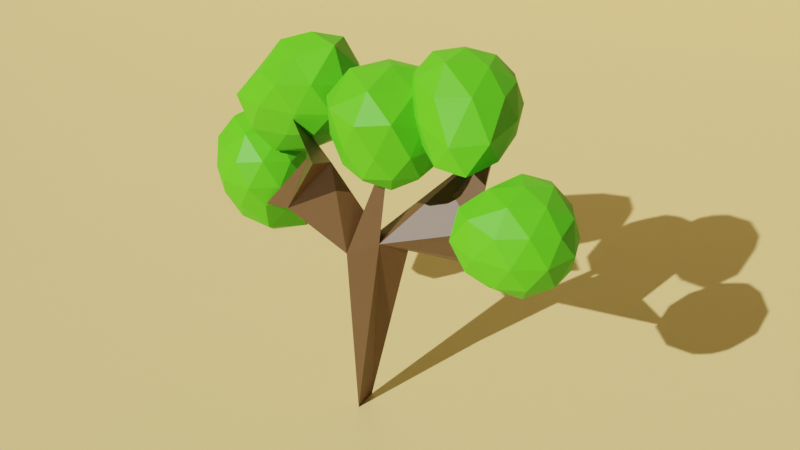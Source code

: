 # Source: Tree1.blend  (saved by Blender 2.80.75; exported with 4.5.12 LTS)
import bpy
from mathutils import Matrix  # noqa: F401  (used for matrix-valued properties, if any)

bpy.ops.wm.read_factory_settings(use_empty=True)
scene = bpy.context.scene
scene.name = 'Scene'

# ---- collections
col_collection = bpy.data.collections.new('Collection'); scene.collection.children.link(col_collection)

# ---- materials (node trees are filled in below, after node groups)
mat_material_001 = bpy.data.materials.new('Material.001')
mat_material_001.use_transparent_shadow = False
mat_treeleaves = bpy.data.materials.new('TreeLeaves')
mat_treeleaves.use_transparent_shadow = False
mat_material_002 = bpy.data.materials.new('Material.002')
mat_material_002.use_transparent_shadow = False

# ---- material node trees
mat_material_001.use_nodes = True; mat_material_001.node_tree.nodes.clear()
_N = mat_material_001.node_tree.nodes; _L = mat_material_001.node_tree.links
n0 = _N.new('ShaderNodeOutputMaterial'); n0.name = 'Material Output'; n0.location = (300, 300)
n1 = _N.new('ShaderNodeBsdfPrincipled'); n1.name = 'Principled BSDF'; n1.location = (10, 300)
n1.distribution = 'GGX'
n1.subsurface_method = 'BURLEY'
n1.inputs[0].default_value = (0.1065, 0.05088, 0.01523, 1.0)
n1.inputs[3].default_value = 1.45
n1.inputs[27].default_value = (0.0, 0.0, 0.0, 1.0)
n1.inputs[28].default_value = 1.0
_L.new(n1.outputs[0], n0.inputs[0])
n0.is_active_output = True
mat_treeleaves.use_nodes = True; mat_treeleaves.node_tree.nodes.clear()
_N = mat_treeleaves.node_tree.nodes; _L = mat_treeleaves.node_tree.links
n0 = _N.new('ShaderNodeOutputMaterial'); n0.name = 'Material Output'; n0.location = (697, 370)
n1 = _N.new('ShaderNodeBsdfPrincipled'); n1.name = 'Principled BSDF'; n1.location = (27, 389)
n1.distribution = 'GGX'
n1.subsurface_method = 'BURLEY'
n1.inputs[0].default_value = (0.1553, 0.8, 0.009034, 1.0)
n1.inputs[3].default_value = 1.45
n1.inputs[27].default_value = (0.0, 0.0, 0.0, 1.0)
n1.inputs[28].default_value = 1.0
n2 = _N.new('ShaderNodeMixShader'); n2.name = 'Mix Shader'; n2.location = (520, 332)
n3 = _N.new('ShaderNodeBsdfDiffuse'); n3.name = 'Diffuse BSDF'; n3.location = (334, 204)
n3.inputs[0].default_value = (0.0309, 0.3253, 0.01537, 1.0)
n3.inputs[1].default_value = 0.6538
_L.new(n1.outputs[0], n2.inputs[1])
_L.new(n2.outputs[0], n0.inputs[0])
_L.new(n3.outputs[0], n2.inputs[2])
n0.is_active_output = True
mat_material_002.use_nodes = True; mat_material_002.node_tree.nodes.clear()
_N = mat_material_002.node_tree.nodes; _L = mat_material_002.node_tree.links
n0 = _N.new('ShaderNodeOutputMaterial'); n0.name = 'Material Output'; n0.location = (300, 300)
n1 = _N.new('ShaderNodeBsdfPrincipled'); n1.name = 'Principled BSDF'; n1.location = (10, 300)
n1.distribution = 'GGX'
n1.subsurface_method = 'BURLEY'
n1.inputs[0].default_value = (0.8, 0.5898, 0.2262, 1.0)
n1.inputs[3].default_value = 1.45
n1.inputs[27].default_value = (0.0, 0.0, 0.0, 1.0)
n1.inputs[28].default_value = 1.0
_L.new(n1.outputs[0], n0.inputs[0])
n0.is_active_output = True

# ---- world
world_world = bpy.data.worlds.new('World'); scene.world = world_world
world_world.use_nodes = True; world_world.node_tree.nodes.clear()
_N = world_world.node_tree.nodes; _L = world_world.node_tree.links
n0 = _N.new('ShaderNodeOutputWorld'); n0.name = 'World Output'; n0.location = (300, 300)
n1 = _N.new('ShaderNodeBackground'); n1.name = 'Background'; n1.location = (10, 300)
n1.inputs[0].default_value = (0.05088, 0.05088, 0.05088, 1.0)
_L.new(n1.outputs[0], n0.inputs[0])
n0.is_active_output = True
world_world.color = (0.05088, 0.05088, 0.05088)
world_world.use_sun_shadow = False
world_world.sun_shadow_jitter_overblur = 0.0

# ---- cameras
cam_camera = bpy.data.cameras.new('Camera')
cam_camera.clip_end = 100.0
cam_camera.ortho_scale = 7.314

# ---- lights
light_sun = bpy.data.lights.new('Sun', 'SUN')
light_sun.transmission_factor = 0.0
light_sun.energy = 5.0
light_sun.shadow_soft_size = 0.125

# ---- meshes
me_cube_003 = bpy.data.meshes.new('Cube.003')
me_cube_003.from_pydata([(0.0, 0.0, 0.0), (-3.1, 1.272, 4.937), (-2.687, 0.4445, 4.156), (-1.906, -2.746e-07, 6.425), (-2.412, -0.8049, 5.763), (-1.171, -1.018e-07, 4.478), (0.0, 0.0, 3.72), (0.0, 0.0, 2.044), (0.9414, -0.4127, 4.776), (1.998, -6.17e-08, 4.179), (2.365, -0.4765, 4.638), (0.597, 0.8372, 6.062), (1.615, -0.2852, 6.608), (-0.574, -3.147e-07, 6.062)], [(6, 13), (11, 12), (8, 11), (9, 10), (8, 9), (6, 8), (2, 1), (5, 2), (4, 3), (5, 4), (6, 5), (7, 6), (0, 7)], [])
_uv = me_cube_003.uv_layers.new(name='UVMap')
_uv.uv.foreach_set('vector', [])
me_cube_003.materials.append(mat_material_001)
me_cube_003.use_remesh_preserve_volume = False
me_cube_003.use_remesh_preserve_attributes = False
me_cube_003.use_mirror_vertex_groups = False
me_cube_003.update()
me_icosphere = bpy.data.meshes.new('Icosphere')
me_icosphere.from_pydata([(-0.04727, -0.00775, -1.5), (0.7281, -0.531, -0.453), (-0.3169, -0.9519, -0.5364), (-0.9117, 4.258e-05, -0.4624), (-0.2764, 0.8506, -0.4472), (0.7236, 0.5257, -0.4472), (0.3348, -0.9904, 0.5199), (-0.7255, -0.5263, 0.4492), (-0.7236, 0.5257, 0.4472), (0.2764, 0.8506, 0.4472), (1.015, -0.0005439, 0.5077), (0.01078, 0.007842, 1.139), (-0.2693, -0.7628, -1.309), (0.4802, -0.3637, -1.053), (0.2716, -0.8852, -0.5721), (0.8506, 0.0, -0.5257), (0.4632, 0.3504, -1.049), (-0.8059, 0.02044, -1.261), (-0.9382, -0.6997, -0.7377), (-0.2063, 0.5995, -1.076), (-0.6958, 0.5038, -0.5351), (0.2629, 0.809, -0.5257), (0.9532, -0.31, 0.0006261), (0.9511, 0.309, 2.301e-05), (2.9e-05, -1.0, -6.52e-05), (0.5939, -0.8175, 0.003825), (-0.9511, -0.309, 0.0), (-0.5879, -0.8091, -5.377e-05), (-0.5878, 0.809, 0.0), (-0.9511, 0.309, 0.0), (0.5878, 0.809, 0.0), (0.0, 1.0, 0.0), (0.7535, -0.5571, 0.5781), (-0.2721, -0.8659, 0.5859), (-0.8531, -0.0005609, 0.5284), (-0.2629, 0.809, 0.5257), (0.6942, 0.5041, 0.5301), (0.2061, -0.6583, 1.106), (0.6288, -4.779e-05, 1.018), (-0.5142, -0.3716, 1.0), (-0.4381, 0.319, 0.8789), (0.1741, 0.5354, 0.9164)], [], [(0, 13, 12), (1, 13, 15), (0, 12, 17), (0, 17, 19), (0, 19, 16), (1, 15, 22), (2, 14, 24), (3, 18, 26), (4, 20, 28), (5, 21, 30), (1, 22, 25), (2, 24, 27), (3, 26, 29), (4, 28, 31), (5, 30, 23), (6, 32, 37), (7, 33, 39), (8, 34, 40), (9, 35, 41), (10, 36, 38), (38, 41, 11), (38, 36, 41), (36, 9, 41), (41, 40, 11), (41, 35, 40), (35, 8, 40), (40, 39, 11), (40, 34, 39), (34, 7, 39), (39, 37, 11), (39, 33, 37), (33, 6, 37), (37, 38, 11), (37, 32, 38), (32, 10, 38), (23, 36, 10), (23, 30, 36), (30, 9, 36), (31, 35, 9), (31, 28, 35), (28, 8, 35), (29, 34, 8), (29, 26, 34), (26, 7, 34), (27, 33, 7), (27, 24, 33), (24, 6, 33), (25, 32, 6), (25, 22, 32), (22, 10, 32), (30, 31, 9), (30, 21, 31), (21, 4, 31), (28, 29, 8), (28, 20, 29), (20, 3, 29), (26, 27, 7), (26, 18, 27), (18, 2, 27), (24, 25, 6), (24, 14, 25), (14, 1, 25), (22, 23, 10), (22, 15, 23), (15, 5, 23), (16, 21, 5), (16, 19, 21), (19, 4, 21), (19, 20, 4), (19, 17, 20), (17, 3, 20), (17, 18, 3), (17, 12, 18), (12, 2, 18), (15, 16, 5), (15, 13, 16), (13, 0, 16), (12, 14, 2), (12, 13, 14), (13, 1, 14)])
_uv = me_icosphere.uv_layers.new(name='UVMap')
_uv.uv.foreach_set('vector', [0.8182, 0.0, 0.7727, 0.07873, 0.8636, 0.07873, 0.7273, 0.1575, 0.6818, 0.07873, 0.6364, 0.1575, 0.09091, 0.0, 0.04545, 0.07873, 0.1364, 0.07873, 0.2727, 0.0, 0.2273, 0.07873, 0.3182, 0.07873, 0.4545, 0.0, 0.4091, 0.07873, 0.5, 0.07873, 0.7273, 0.1575, 0.6364, 0.1575, 0.6818, 0.2362, 0.9091, 0.1575, 0.8182, 0.1575, 0.8636, 0.2362, 0.1818, 0.1575, 0.09091, 0.1575, 0.1364, 0.2362, 0.3636, 0.1575, 0.2727, 0.1575, 0.3182, 0.2362, 0.5455, 0.1575, 0.4545, 0.1575, 0.5, 0.2362, 0.7273, 0.1575, 0.6818, 0.2362, 0.7727, 0.2362, 0.9091, 0.1575, 0.8636, 0.2362, 0.9545, 0.2362, 0.1818, 0.1575, 0.1364, 0.2362, 0.2273, 0.2362, 0.3636, 0.1575, 0.3182, 0.2362, 0.4091, 0.2362, 0.5455, 0.1575, 0.5, 0.2362, 0.5909, 0.2362, 0.8182, 0.3149, 0.7273, 0.3149, 0.7727, 0.3937, 1.0, 0.3149, 0.9091, 0.3149, 0.9545, 0.3937, 0.2727, 0.3149, 0.1818, 0.3149, 0.2273, 0.3937, 0.4545, 0.3149, 0.3636, 0.3149, 0.4091, 0.3937, 0.6364, 0.3149, 0.5455, 0.3149, 0.5909, 0.3937, 0.5909, 0.3937, 0.5, 0.3937, 0.5455, 0.4724, 0.5909, 0.3937, 0.5455, 0.3149, 0.5, 0.3937, 0.5455, 0.3149, 0.4545, 0.3149, 0.5, 0.3937, 0.4091, 0.3937, 0.3182, 0.3937, 0.3636, 0.4724, 0.4091, 0.3937, 0.3636, 0.3149, 0.3182, 0.3937, 0.3636, 0.3149, 0.2727, 0.3149, 0.3182, 0.3937, 0.2273, 0.3937, 0.1364, 0.3937, 0.1818, 0.4724, 0.2273, 0.3937, 0.1818, 0.3149, 0.1364, 0.3937, 0.1818, 0.3149, 0.09091, 0.3149, 0.1364, 0.3937, 0.9545, 0.3937, 0.8636, 0.3937, 0.9091, 0.4724, 0.9545, 0.3937, 0.9091, 0.3149, 0.8636, 0.3937, 0.9091, 0.3149, 0.8182, 0.3149, 0.8636, 0.3937, 0.7727, 0.3937, 0.6818, 0.3937, 0.7273, 0.4724, 0.7727, 0.3937, 0.7273, 0.3149, 0.6818, 0.3937, 0.7273, 0.3149, 0.6364, 0.3149, 0.6818, 0.3937, 0.5909, 0.2362, 0.5455, 0.3149, 0.6364, 0.3149, 0.5909, 0.2362, 0.5, 0.2362, 0.5455, 0.3149, 0.5, 0.2362, 0.4545, 0.3149, 0.5455, 0.3149, 0.4091, 0.2362, 0.3636, 0.3149, 0.4545, 0.3149, 0.4091, 0.2362, 0.3182, 0.2362, 0.3636, 0.3149, 0.3182, 0.2362, 0.2727, 0.3149, 0.3636, 0.3149, 0.2273, 0.2362, 0.1818, 0.3149, 0.2727, 0.3149, 0.2273, 0.2362, 0.1364, 0.2362, 0.1818, 0.3149, 0.1364, 0.2362, 0.09091, 0.3149, 0.1818, 0.3149, 0.9545, 0.2362, 0.9091, 0.3149, 1.0, 0.3149, 0.9545, 0.2362, 0.8636, 0.2362, 0.9091, 0.3149, 0.8636, 0.2362, 0.8182, 0.3149, 0.9091, 0.3149, 0.7727, 0.2362, 0.7273, 0.3149, 0.8182, 0.3149, 0.7727, 0.2362, 0.6818, 0.2362, 0.7273, 0.3149, 0.6818, 0.2362, 0.6364, 0.3149, 0.7273, 0.3149, 0.5, 0.2362, 0.4091, 0.2362, 0.4545, 0.3149, 0.5, 0.2362, 0.4545, 0.1575, 0.4091, 0.2362, 0.4545, 0.1575, 0.3636, 0.1575, 0.4091, 0.2362, 0.3182, 0.2362, 0.2273, 0.2362, 0.2727, 0.3149, 0.3182, 0.2362, 0.2727, 0.1575, 0.2273, 0.2362, 0.2727, 0.1575, 0.1818, 0.1575, 0.2273, 0.2362, 0.1364, 0.2362, 0.04545, 0.2362, 0.09091, 0.3149, 0.1364, 0.2362, 0.09091, 0.1575, 0.04545, 0.2362, 0.09091, 0.1575, 0.0, 0.1575, 0.04545, 0.2362, 0.8636, 0.2362, 0.7727, 0.2362, 0.8182, 0.3149, 0.8636, 0.2362, 0.8182, 0.1575, 0.7727, 0.2362, 0.8182, 0.1575, 0.7273, 0.1575, 0.7727, 0.2362, 0.6818, 0.2362, 0.5909, 0.2362, 0.6364, 0.3149, 0.6818, 0.2362, 0.6364, 0.1575, 0.5909, 0.2362, 0.6364, 0.1575, 0.5455, 0.1575, 0.5909, 0.2362, 0.5, 0.07873, 0.4545, 0.1575, 0.5455, 0.1575, 0.5, 0.07873, 0.4091, 0.07873, 0.4545, 0.1575, 0.4091, 0.07873, 0.3636, 0.1575, 0.4545, 0.1575, 0.3182, 0.07873, 0.2727, 0.1575, 0.3636, 0.1575, 0.3182, 0.07873, 0.2273, 0.07873, 0.2727, 0.1575, 0.2273, 0.07873, 0.1818, 0.1575, 0.2727, 0.1575, 0.1364, 0.07873, 0.09091, 0.1575, 0.1818, 0.1575, 0.1364, 0.07873, 0.04545, 0.07873, 0.09091, 0.1575, 0.04545, 0.07873, 0.0, 0.1575, 0.09091, 0.1575, 0.6364, 0.1575, 0.5909, 0.07873, 0.5455, 0.1575, 0.6364, 0.1575, 0.6818, 0.07873, 0.5909, 0.07873, 0.6818, 0.07873, 0.6364, 0.0, 0.5909, 0.07873, 0.8636, 0.07873, 0.8182, 0.1575, 0.9091, 0.1575, 0.8636, 0.07873, 0.7727, 0.07873, 0.8182, 0.1575, 0.7727, 0.07873, 0.7273, 0.1575, 0.8182, 0.1575])
me_icosphere.materials.append(mat_treeleaves)
me_icosphere.use_remesh_preserve_volume = False
me_icosphere.use_remesh_preserve_attributes = False
me_icosphere.use_mirror_vertex_groups = False
me_icosphere.update()
me_icosphere_001 = bpy.data.meshes.new('Icosphere.001')
me_icosphere_001.from_pydata([(0.2178, -0.04685, -1.292), (1.183, -0.8054, -0.6959), (-0.2313, -0.9145, -0.4923), (-0.8963, 0.001322, -0.4469), (-0.2764, 0.8506, -0.4472), (1.069, 0.5593, -0.6331), (0.2988, -0.8832, 0.4481), (-0.727, -0.5276, 0.4509), (-0.8206, 0.6113, 0.4944), (0.3389, 1.066, 0.5386), (1.014, 0.01245, 0.4581), (-0.006944, 0.02252, 1.211), (0.02112, -0.6727, -1.084), (0.7531, -0.4286, -1.175), (0.5546, -1.144, -0.7039), (1.313, -0.1091, -0.851), (0.7483, 0.2743, -1.196), (-0.5128, -0.00231, -0.873), (-0.6865, -0.5019, -0.5279), (-0.1321, 0.5002, -0.8974), (-0.6906, 0.5017, -0.5253), (0.2758, 0.8107, -0.5387), (1.521, -0.5893, -0.2009), (1.397, 0.4042, -0.04171), (0.1005, -1.145, -0.03998), (0.9061, -1.148, -0.1141), (-0.9511, -0.309, 0.0), (-0.5878, -0.809, -5.75e-07), (-0.6645, 0.9011, 0.0301), (-1.034, 0.3618, 0.01197), (0.7495, 0.9249, 0.01954), (0.0, 1.049, 0.02277), (0.7149, -0.5217, 0.5336), (-0.2801, -0.8344, 0.5502), (-0.9114, 0.001275, 0.5866), (-0.3169, 1.008, 0.6111), (0.8106, 0.5679, 0.542), (0.1766, -0.5268, 0.8882), (0.6064, 0.01075, 0.9912), (-0.4886, -0.3826, 1.007), (-0.5573, 0.36, 1.132), (0.1658, 0.5101, 0.896)], [], [(0, 13, 12), (1, 13, 15), (0, 12, 17), (0, 17, 19), (0, 19, 16), (1, 15, 22), (2, 14, 24), (3, 18, 26), (4, 20, 28), (5, 21, 30), (1, 22, 25), (2, 24, 27), (3, 26, 29), (4, 28, 31), (5, 30, 23), (6, 32, 37), (7, 33, 39), (8, 34, 40), (9, 35, 41), (10, 36, 38), (38, 41, 11), (38, 36, 41), (36, 9, 41), (41, 40, 11), (41, 35, 40), (35, 8, 40), (40, 39, 11), (40, 34, 39), (34, 7, 39), (39, 37, 11), (39, 33, 37), (33, 6, 37), (37, 38, 11), (37, 32, 38), (32, 10, 38), (23, 36, 10), (23, 30, 36), (30, 9, 36), (31, 35, 9), (31, 28, 35), (28, 8, 35), (29, 34, 8), (29, 26, 34), (26, 7, 34), (27, 33, 7), (27, 24, 33), (24, 6, 33), (25, 32, 6), (25, 22, 32), (22, 10, 32), (30, 31, 9), (30, 21, 31), (21, 4, 31), (28, 29, 8), (28, 20, 29), (20, 3, 29), (26, 27, 7), (26, 18, 27), (18, 2, 27), (24, 25, 6), (24, 14, 25), (14, 1, 25), (22, 23, 10), (22, 15, 23), (15, 5, 23), (16, 21, 5), (16, 19, 21), (19, 4, 21), (19, 20, 4), (19, 17, 20), (17, 3, 20), (17, 18, 3), (17, 12, 18), (12, 2, 18), (15, 16, 5), (15, 13, 16), (13, 0, 16), (12, 14, 2), (12, 13, 14), (13, 1, 14)])
_uv = me_icosphere_001.uv_layers.new(name='UVMap')
_uv.uv.foreach_set('vector', [0.8182, 0.0, 0.7727, 0.07873, 0.8636, 0.07873, 0.7273, 0.1575, 0.6818, 0.07873, 0.6364, 0.1575, 0.09091, 0.0, 0.04545, 0.07873, 0.1364, 0.07873, 0.2727, 0.0, 0.2273, 0.07873, 0.3182, 0.07873, 0.4545, 0.0, 0.4091, 0.07873, 0.5, 0.07873, 0.7273, 0.1575, 0.6364, 0.1575, 0.6818, 0.2362, 0.9091, 0.1575, 0.8182, 0.1575, 0.8636, 0.2362, 0.1818, 0.1575, 0.09091, 0.1575, 0.1364, 0.2362, 0.3636, 0.1575, 0.2727, 0.1575, 0.3182, 0.2362, 0.5455, 0.1575, 0.4545, 0.1575, 0.5, 0.2362, 0.7273, 0.1575, 0.6818, 0.2362, 0.7727, 0.2362, 0.9091, 0.1575, 0.8636, 0.2362, 0.9545, 0.2362, 0.1818, 0.1575, 0.1364, 0.2362, 0.2273, 0.2362, 0.3636, 0.1575, 0.3182, 0.2362, 0.4091, 0.2362, 0.5455, 0.1575, 0.5, 0.2362, 0.5909, 0.2362, 0.8182, 0.3149, 0.7273, 0.3149, 0.7727, 0.3937, 1.0, 0.3149, 0.9091, 0.3149, 0.9545, 0.3937, 0.2727, 0.3149, 0.1818, 0.3149, 0.2273, 0.3937, 0.4545, 0.3149, 0.3636, 0.3149, 0.4091, 0.3937, 0.6364, 0.3149, 0.5455, 0.3149, 0.5909, 0.3937, 0.5909, 0.3937, 0.5, 0.3937, 0.5455, 0.4724, 0.5909, 0.3937, 0.5455, 0.3149, 0.5, 0.3937, 0.5455, 0.3149, 0.4545, 0.3149, 0.5, 0.3937, 0.4091, 0.3937, 0.3182, 0.3937, 0.3636, 0.4724, 0.4091, 0.3937, 0.3636, 0.3149, 0.3182, 0.3937, 0.3636, 0.3149, 0.2727, 0.3149, 0.3182, 0.3937, 0.2273, 0.3937, 0.1364, 0.3937, 0.1818, 0.4724, 0.2273, 0.3937, 0.1818, 0.3149, 0.1364, 0.3937, 0.1818, 0.3149, 0.09091, 0.3149, 0.1364, 0.3937, 0.9545, 0.3937, 0.8636, 0.3937, 0.9091, 0.4724, 0.9545, 0.3937, 0.9091, 0.3149, 0.8636, 0.3937, 0.9091, 0.3149, 0.8182, 0.3149, 0.8636, 0.3937, 0.7727, 0.3937, 0.6818, 0.3937, 0.7273, 0.4724, 0.7727, 0.3937, 0.7273, 0.3149, 0.6818, 0.3937, 0.7273, 0.3149, 0.6364, 0.3149, 0.6818, 0.3937, 0.5909, 0.2362, 0.5455, 0.3149, 0.6364, 0.3149, 0.5909, 0.2362, 0.5, 0.2362, 0.5455, 0.3149, 0.5, 0.2362, 0.4545, 0.3149, 0.5455, 0.3149, 0.4091, 0.2362, 0.3636, 0.3149, 0.4545, 0.3149, 0.4091, 0.2362, 0.3182, 0.2362, 0.3636, 0.3149, 0.3182, 0.2362, 0.2727, 0.3149, 0.3636, 0.3149, 0.2273, 0.2362, 0.1818, 0.3149, 0.2727, 0.3149, 0.2273, 0.2362, 0.1364, 0.2362, 0.1818, 0.3149, 0.1364, 0.2362, 0.09091, 0.3149, 0.1818, 0.3149, 0.9545, 0.2362, 0.9091, 0.3149, 1.0, 0.3149, 0.9545, 0.2362, 0.8636, 0.2362, 0.9091, 0.3149, 0.8636, 0.2362, 0.8182, 0.3149, 0.9091, 0.3149, 0.7727, 0.2362, 0.7273, 0.3149, 0.8182, 0.3149, 0.7727, 0.2362, 0.6818, 0.2362, 0.7273, 0.3149, 0.6818, 0.2362, 0.6364, 0.3149, 0.7273, 0.3149, 0.5, 0.2362, 0.4091, 0.2362, 0.4545, 0.3149, 0.5, 0.2362, 0.4545, 0.1575, 0.4091, 0.2362, 0.4545, 0.1575, 0.3636, 0.1575, 0.4091, 0.2362, 0.3182, 0.2362, 0.2273, 0.2362, 0.2727, 0.3149, 0.3182, 0.2362, 0.2727, 0.1575, 0.2273, 0.2362, 0.2727, 0.1575, 0.1818, 0.1575, 0.2273, 0.2362, 0.1364, 0.2362, 0.04545, 0.2362, 0.09091, 0.3149, 0.1364, 0.2362, 0.09091, 0.1575, 0.04545, 0.2362, 0.09091, 0.1575, 0.0, 0.1575, 0.04545, 0.2362, 0.8636, 0.2362, 0.7727, 0.2362, 0.8182, 0.3149, 0.8636, 0.2362, 0.8182, 0.1575, 0.7727, 0.2362, 0.8182, 0.1575, 0.7273, 0.1575, 0.7727, 0.2362, 0.6818, 0.2362, 0.5909, 0.2362, 0.6364, 0.3149, 0.6818, 0.2362, 0.6364, 0.1575, 0.5909, 0.2362, 0.6364, 0.1575, 0.5455, 0.1575, 0.5909, 0.2362, 0.5, 0.07873, 0.4545, 0.1575, 0.5455, 0.1575, 0.5, 0.07873, 0.4091, 0.07873, 0.4545, 0.1575, 0.4091, 0.07873, 0.3636, 0.1575, 0.4545, 0.1575, 0.3182, 0.07873, 0.2727, 0.1575, 0.3636, 0.1575, 0.3182, 0.07873, 0.2273, 0.07873, 0.2727, 0.1575, 0.2273, 0.07873, 0.1818, 0.1575, 0.2727, 0.1575, 0.1364, 0.07873, 0.09091, 0.1575, 0.1818, 0.1575, 0.1364, 0.07873, 0.04545, 0.07873, 0.09091, 0.1575, 0.04545, 0.07873, 0.0, 0.1575, 0.09091, 0.1575, 0.6364, 0.1575, 0.5909, 0.07873, 0.5455, 0.1575, 0.6364, 0.1575, 0.6818, 0.07873, 0.5909, 0.07873, 0.6818, 0.07873, 0.6364, 0.0, 0.5909, 0.07873, 0.8636, 0.07873, 0.8182, 0.1575, 0.9091, 0.1575, 0.8636, 0.07873, 0.7727, 0.07873, 0.8182, 0.1575, 0.7727, 0.07873, 0.7273, 0.1575, 0.8182, 0.1575])
me_icosphere_001.materials.append(mat_treeleaves)
me_icosphere_001.use_remesh_preserve_volume = False
me_icosphere_001.use_remesh_preserve_attributes = False
me_icosphere_001.use_mirror_vertex_groups = False
me_icosphere_001.update()
me_icosphere_002 = bpy.data.meshes.new('Icosphere.002')
me_icosphere_002.from_pydata([(0.0, 0.0, -1.0), (0.7236, -0.5257, -0.4472), (-0.2775, -0.8522, -0.4479), (-0.8953, 0.0, -0.4473), (-0.2764, 0.8506, -0.4472), (0.7236, 0.5257, -0.4472), (0.3049, -1.036, 0.5311), (-1.028, -0.7038, 0.6191), (-0.7339, 0.5361, 0.4515), (0.3355, 1.044, 0.5881), (1.165, 0.01691, 0.5969), (-0.01926, -0.04524, 1.296), (-0.1625, -0.5, -0.8507), (0.4253, -0.309, -0.8507), (0.2629, -0.809, -0.5257), (0.8506, 0.0, -0.5257), (0.4253, 0.309, -0.8507), (-0.5257, 0.0, -0.8507), (-0.6895, -0.5018, -0.5266), (-0.1625, 0.5, -0.8507), (-0.6882, 0.5, -0.5257), (0.2629, 0.809, -0.5257), (0.9513, -0.309, 0.0001315), (1.006, 0.3315, 0.01907), (0.004681, -1.025, 0.004054), (0.6184, -0.874, 0.01021), (-0.9802, -0.3093, 0.003881), (-0.6773, -0.9323, 0.02024), (-0.5958, 0.8182, 0.003609), (-0.9593, 0.3096, 0.0002691), (0.6033, 0.8235, 0.006976), (-9.553e-05, 1.002, 0.000639), (0.7703, -0.5762, 0.6328), (-0.4388, -1.153, 0.7365), (-1.032, -0.02525, 0.6262), (-0.3005, 0.9809, 0.6692), (0.8864, 0.6854, 0.6958), (0.2039, -0.6893, 1.125), (0.7279, -0.01656, 1.166), (-0.6124, -0.4351, 1.132), (-0.5389, 0.3508, 1.011), (0.1987, 0.6881, 1.104)], [], [(0, 13, 12), (1, 13, 15), (0, 12, 17), (0, 17, 19), (0, 19, 16), (1, 15, 22), (2, 14, 24), (3, 18, 26), (4, 20, 28), (5, 21, 30), (1, 22, 25), (2, 24, 27), (3, 26, 29), (4, 28, 31), (5, 30, 23), (6, 32, 37), (7, 33, 39), (8, 34, 40), (9, 35, 41), (10, 36, 38), (38, 41, 11), (38, 36, 41), (36, 9, 41), (41, 40, 11), (41, 35, 40), (35, 8, 40), (40, 39, 11), (40, 34, 39), (34, 7, 39), (39, 37, 11), (39, 33, 37), (33, 6, 37), (37, 38, 11), (37, 32, 38), (32, 10, 38), (23, 36, 10), (23, 30, 36), (30, 9, 36), (31, 35, 9), (31, 28, 35), (28, 8, 35), (29, 34, 8), (29, 26, 34), (26, 7, 34), (27, 33, 7), (27, 24, 33), (24, 6, 33), (25, 32, 6), (25, 22, 32), (22, 10, 32), (30, 31, 9), (30, 21, 31), (21, 4, 31), (28, 29, 8), (28, 20, 29), (20, 3, 29), (26, 27, 7), (26, 18, 27), (18, 2, 27), (24, 25, 6), (24, 14, 25), (14, 1, 25), (22, 23, 10), (22, 15, 23), (15, 5, 23), (16, 21, 5), (16, 19, 21), (19, 4, 21), (19, 20, 4), (19, 17, 20), (17, 3, 20), (17, 18, 3), (17, 12, 18), (12, 2, 18), (15, 16, 5), (15, 13, 16), (13, 0, 16), (12, 14, 2), (12, 13, 14), (13, 1, 14)])
_uv = me_icosphere_002.uv_layers.new(name='UVMap')
_uv.uv.foreach_set('vector', [0.8182, 0.0, 0.7727, 0.07873, 0.8636, 0.07873, 0.7273, 0.1575, 0.6818, 0.07873, 0.6364, 0.1575, 0.09091, 0.0, 0.04545, 0.07873, 0.1364, 0.07873, 0.2727, 0.0, 0.2273, 0.07873, 0.3182, 0.07873, 0.4545, 0.0, 0.4091, 0.07873, 0.5, 0.07873, 0.7273, 0.1575, 0.6364, 0.1575, 0.6818, 0.2362, 0.9091, 0.1575, 0.8182, 0.1575, 0.8636, 0.2362, 0.1818, 0.1575, 0.09091, 0.1575, 0.1364, 0.2362, 0.3636, 0.1575, 0.2727, 0.1575, 0.3182, 0.2362, 0.5455, 0.1575, 0.4545, 0.1575, 0.5, 0.2362, 0.7273, 0.1575, 0.6818, 0.2362, 0.7727, 0.2362, 0.9091, 0.1575, 0.8636, 0.2362, 0.9545, 0.2362, 0.1818, 0.1575, 0.1364, 0.2362, 0.2273, 0.2362, 0.3636, 0.1575, 0.3182, 0.2362, 0.4091, 0.2362, 0.5455, 0.1575, 0.5, 0.2362, 0.5909, 0.2362, 0.8182, 0.3149, 0.7273, 0.3149, 0.7727, 0.3937, 1.0, 0.3149, 0.9091, 0.3149, 0.9545, 0.3937, 0.2727, 0.3149, 0.1818, 0.3149, 0.2273, 0.3937, 0.4545, 0.3149, 0.3636, 0.3149, 0.4091, 0.3937, 0.6364, 0.3149, 0.5455, 0.3149, 0.5909, 0.3937, 0.5909, 0.3937, 0.5, 0.3937, 0.5455, 0.4724, 0.5909, 0.3937, 0.5455, 0.3149, 0.5, 0.3937, 0.5455, 0.3149, 0.4545, 0.3149, 0.5, 0.3937, 0.4091, 0.3937, 0.3182, 0.3937, 0.3636, 0.4724, 0.4091, 0.3937, 0.3636, 0.3149, 0.3182, 0.3937, 0.3636, 0.3149, 0.2727, 0.3149, 0.3182, 0.3937, 0.2273, 0.3937, 0.1364, 0.3937, 0.1818, 0.4724, 0.2273, 0.3937, 0.1818, 0.3149, 0.1364, 0.3937, 0.1818, 0.3149, 0.09091, 0.3149, 0.1364, 0.3937, 0.9545, 0.3937, 0.8636, 0.3937, 0.9091, 0.4724, 0.9545, 0.3937, 0.9091, 0.3149, 0.8636, 0.3937, 0.9091, 0.3149, 0.8182, 0.3149, 0.8636, 0.3937, 0.7727, 0.3937, 0.6818, 0.3937, 0.7273, 0.4724, 0.7727, 0.3937, 0.7273, 0.3149, 0.6818, 0.3937, 0.7273, 0.3149, 0.6364, 0.3149, 0.6818, 0.3937, 0.5909, 0.2362, 0.5455, 0.3149, 0.6364, 0.3149, 0.5909, 0.2362, 0.5, 0.2362, 0.5455, 0.3149, 0.5, 0.2362, 0.4545, 0.3149, 0.5455, 0.3149, 0.4091, 0.2362, 0.3636, 0.3149, 0.4545, 0.3149, 0.4091, 0.2362, 0.3182, 0.2362, 0.3636, 0.3149, 0.3182, 0.2362, 0.2727, 0.3149, 0.3636, 0.3149, 0.2273, 0.2362, 0.1818, 0.3149, 0.2727, 0.3149, 0.2273, 0.2362, 0.1364, 0.2362, 0.1818, 0.3149, 0.1364, 0.2362, 0.09091, 0.3149, 0.1818, 0.3149, 0.9545, 0.2362, 0.9091, 0.3149, 1.0, 0.3149, 0.9545, 0.2362, 0.8636, 0.2362, 0.9091, 0.3149, 0.8636, 0.2362, 0.8182, 0.3149, 0.9091, 0.3149, 0.7727, 0.2362, 0.7273, 0.3149, 0.8182, 0.3149, 0.7727, 0.2362, 0.6818, 0.2362, 0.7273, 0.3149, 0.6818, 0.2362, 0.6364, 0.3149, 0.7273, 0.3149, 0.5, 0.2362, 0.4091, 0.2362, 0.4545, 0.3149, 0.5, 0.2362, 0.4545, 0.1575, 0.4091, 0.2362, 0.4545, 0.1575, 0.3636, 0.1575, 0.4091, 0.2362, 0.3182, 0.2362, 0.2273, 0.2362, 0.2727, 0.3149, 0.3182, 0.2362, 0.2727, 0.1575, 0.2273, 0.2362, 0.2727, 0.1575, 0.1818, 0.1575, 0.2273, 0.2362, 0.1364, 0.2362, 0.04545, 0.2362, 0.09091, 0.3149, 0.1364, 0.2362, 0.09091, 0.1575, 0.04545, 0.2362, 0.09091, 0.1575, 0.0, 0.1575, 0.04545, 0.2362, 0.8636, 0.2362, 0.7727, 0.2362, 0.8182, 0.3149, 0.8636, 0.2362, 0.8182, 0.1575, 0.7727, 0.2362, 0.8182, 0.1575, 0.7273, 0.1575, 0.7727, 0.2362, 0.6818, 0.2362, 0.5909, 0.2362, 0.6364, 0.3149, 0.6818, 0.2362, 0.6364, 0.1575, 0.5909, 0.2362, 0.6364, 0.1575, 0.5455, 0.1575, 0.5909, 0.2362, 0.5, 0.07873, 0.4545, 0.1575, 0.5455, 0.1575, 0.5, 0.07873, 0.4091, 0.07873, 0.4545, 0.1575, 0.4091, 0.07873, 0.3636, 0.1575, 0.4545, 0.1575, 0.3182, 0.07873, 0.2727, 0.1575, 0.3636, 0.1575, 0.3182, 0.07873, 0.2273, 0.07873, 0.2727, 0.1575, 0.2273, 0.07873, 0.1818, 0.1575, 0.2727, 0.1575, 0.1364, 0.07873, 0.09091, 0.1575, 0.1818, 0.1575, 0.1364, 0.07873, 0.04545, 0.07873, 0.09091, 0.1575, 0.04545, 0.07873, 0.0, 0.1575, 0.09091, 0.1575, 0.6364, 0.1575, 0.5909, 0.07873, 0.5455, 0.1575, 0.6364, 0.1575, 0.6818, 0.07873, 0.5909, 0.07873, 0.6818, 0.07873, 0.6364, 0.0, 0.5909, 0.07873, 0.8636, 0.07873, 0.8182, 0.1575, 0.9091, 0.1575, 0.8636, 0.07873, 0.7727, 0.07873, 0.8182, 0.1575, 0.7727, 0.07873, 0.7273, 0.1575, 0.8182, 0.1575])
me_icosphere_002.materials.append(mat_treeleaves)
me_icosphere_002.use_remesh_preserve_volume = False
me_icosphere_002.use_remesh_preserve_attributes = False
me_icosphere_002.use_mirror_vertex_groups = False
me_icosphere_002.update()
me_icosphere_003 = bpy.data.meshes.new('Icosphere.003')
me_icosphere_003.from_pydata([(-0.0356, -0.03787, -1.062), (0.7769, -0.5225, -0.4592), (-0.3303, -1.09, -0.5698), (-0.8944, 0.0, -0.4472), (-0.2764, 0.8506, -0.4472), (0.7967, 0.5862, -0.4383), (0.2569, -0.9493, 0.4969), (-0.7396, -0.5591, 0.4721), (-0.7236, 0.5257, 0.4472), (0.2926, 0.8683, 0.4581), (1.044, 0.1468, 0.5209), (0.002493, 0.001808, 1.004), (-0.268, -0.6568, -1.066), (0.4291, -0.3127, -0.8644), (0.2587, -1.039, -0.6004), (0.9545, 0.07501, -0.5203), (0.4351, 0.3155, -0.8505), (-0.5539, -0.03147, -0.9003), (-0.7242, -0.5621, -0.6004), (-0.1627, 0.4997, -0.851), (-0.6882, 0.5, -0.5257), (0.2646, 0.8106, -0.5254), (1.081, -0.2059, 0.0228), (1.117, 0.4561, 0.04493), (-0.02862, -1.364, -0.04502), (0.6014, -0.9407, -0.02599), (-0.9511, -0.309, 0.0), (-0.5997, -0.867, -0.006513), (-0.5878, 0.809, 0.0), (-0.9511, 0.309, 0.0), (0.641, 0.8625, 0.01736), (0.0001865, 1.0, 4.439e-05), (0.7175, -0.4722, 0.5456), (-0.3162, -0.9671, 0.6296), (-0.8506, 0.0, 0.5257), (-0.2629, 0.809, 0.5257), (0.8008, 0.6204, 0.5956), (0.1375, -0.5931, 0.9084), (0.58, 0.0614, 0.9023), (-0.4397, -0.3477, 0.8769), (-0.4253, 0.309, 0.8507), (0.1773, 0.5169, 0.8657)], [], [(0, 13, 12), (1, 13, 15), (0, 12, 17), (0, 17, 19), (0, 19, 16), (1, 15, 22), (2, 14, 24), (3, 18, 26), (4, 20, 28), (5, 21, 30), (1, 22, 25), (2, 24, 27), (3, 26, 29), (4, 28, 31), (5, 30, 23), (6, 32, 37), (7, 33, 39), (8, 34, 40), (9, 35, 41), (10, 36, 38), (38, 41, 11), (38, 36, 41), (36, 9, 41), (41, 40, 11), (41, 35, 40), (35, 8, 40), (40, 39, 11), (40, 34, 39), (34, 7, 39), (39, 37, 11), (39, 33, 37), (33, 6, 37), (37, 38, 11), (37, 32, 38), (32, 10, 38), (23, 36, 10), (23, 30, 36), (30, 9, 36), (31, 35, 9), (31, 28, 35), (28, 8, 35), (29, 34, 8), (29, 26, 34), (26, 7, 34), (27, 33, 7), (27, 24, 33), (24, 6, 33), (25, 32, 6), (25, 22, 32), (22, 10, 32), (30, 31, 9), (30, 21, 31), (21, 4, 31), (28, 29, 8), (28, 20, 29), (20, 3, 29), (26, 27, 7), (26, 18, 27), (18, 2, 27), (24, 25, 6), (24, 14, 25), (14, 1, 25), (22, 23, 10), (22, 15, 23), (15, 5, 23), (16, 21, 5), (16, 19, 21), (19, 4, 21), (19, 20, 4), (19, 17, 20), (17, 3, 20), (17, 18, 3), (17, 12, 18), (12, 2, 18), (15, 16, 5), (15, 13, 16), (13, 0, 16), (12, 14, 2), (12, 13, 14), (13, 1, 14)])
_uv = me_icosphere_003.uv_layers.new(name='UVMap')
_uv.uv.foreach_set('vector', [0.8182, 0.0, 0.7727, 0.07873, 0.8636, 0.07873, 0.7273, 0.1575, 0.6818, 0.07873, 0.6364, 0.1575, 0.09091, 0.0, 0.04545, 0.07873, 0.1364, 0.07873, 0.2727, 0.0, 0.2273, 0.07873, 0.3182, 0.07873, 0.4545, 0.0, 0.4091, 0.07873, 0.5, 0.07873, 0.7273, 0.1575, 0.6364, 0.1575, 0.6818, 0.2362, 0.9091, 0.1575, 0.8182, 0.1575, 0.8636, 0.2362, 0.1818, 0.1575, 0.09091, 0.1575, 0.1364, 0.2362, 0.3636, 0.1575, 0.2727, 0.1575, 0.3182, 0.2362, 0.5455, 0.1575, 0.4545, 0.1575, 0.5, 0.2362, 0.7273, 0.1575, 0.6818, 0.2362, 0.7727, 0.2362, 0.9091, 0.1575, 0.8636, 0.2362, 0.9545, 0.2362, 0.1818, 0.1575, 0.1364, 0.2362, 0.2273, 0.2362, 0.3636, 0.1575, 0.3182, 0.2362, 0.4091, 0.2362, 0.5455, 0.1575, 0.5, 0.2362, 0.5909, 0.2362, 0.8182, 0.3149, 0.7273, 0.3149, 0.7727, 0.3937, 1.0, 0.3149, 0.9091, 0.3149, 0.9545, 0.3937, 0.2727, 0.3149, 0.1818, 0.3149, 0.2273, 0.3937, 0.4545, 0.3149, 0.3636, 0.3149, 0.4091, 0.3937, 0.6364, 0.3149, 0.5455, 0.3149, 0.5909, 0.3937, 0.5909, 0.3937, 0.5, 0.3937, 0.5455, 0.4724, 0.5909, 0.3937, 0.5455, 0.3149, 0.5, 0.3937, 0.5455, 0.3149, 0.4545, 0.3149, 0.5, 0.3937, 0.4091, 0.3937, 0.3182, 0.3937, 0.3636, 0.4724, 0.4091, 0.3937, 0.3636, 0.3149, 0.3182, 0.3937, 0.3636, 0.3149, 0.2727, 0.3149, 0.3182, 0.3937, 0.2273, 0.3937, 0.1364, 0.3937, 0.1818, 0.4724, 0.2273, 0.3937, 0.1818, 0.3149, 0.1364, 0.3937, 0.1818, 0.3149, 0.09091, 0.3149, 0.1364, 0.3937, 0.9545, 0.3937, 0.8636, 0.3937, 0.9091, 0.4724, 0.9545, 0.3937, 0.9091, 0.3149, 0.8636, 0.3937, 0.9091, 0.3149, 0.8182, 0.3149, 0.8636, 0.3937, 0.7727, 0.3937, 0.6818, 0.3937, 0.7273, 0.4724, 0.7727, 0.3937, 0.7273, 0.3149, 0.6818, 0.3937, 0.7273, 0.3149, 0.6364, 0.3149, 0.6818, 0.3937, 0.5909, 0.2362, 0.5455, 0.3149, 0.6364, 0.3149, 0.5909, 0.2362, 0.5, 0.2362, 0.5455, 0.3149, 0.5, 0.2362, 0.4545, 0.3149, 0.5455, 0.3149, 0.4091, 0.2362, 0.3636, 0.3149, 0.4545, 0.3149, 0.4091, 0.2362, 0.3182, 0.2362, 0.3636, 0.3149, 0.3182, 0.2362, 0.2727, 0.3149, 0.3636, 0.3149, 0.2273, 0.2362, 0.1818, 0.3149, 0.2727, 0.3149, 0.2273, 0.2362, 0.1364, 0.2362, 0.1818, 0.3149, 0.1364, 0.2362, 0.09091, 0.3149, 0.1818, 0.3149, 0.9545, 0.2362, 0.9091, 0.3149, 1.0, 0.3149, 0.9545, 0.2362, 0.8636, 0.2362, 0.9091, 0.3149, 0.8636, 0.2362, 0.8182, 0.3149, 0.9091, 0.3149, 0.7727, 0.2362, 0.7273, 0.3149, 0.8182, 0.3149, 0.7727, 0.2362, 0.6818, 0.2362, 0.7273, 0.3149, 0.6818, 0.2362, 0.6364, 0.3149, 0.7273, 0.3149, 0.5, 0.2362, 0.4091, 0.2362, 0.4545, 0.3149, 0.5, 0.2362, 0.4545, 0.1575, 0.4091, 0.2362, 0.4545, 0.1575, 0.3636, 0.1575, 0.4091, 0.2362, 0.3182, 0.2362, 0.2273, 0.2362, 0.2727, 0.3149, 0.3182, 0.2362, 0.2727, 0.1575, 0.2273, 0.2362, 0.2727, 0.1575, 0.1818, 0.1575, 0.2273, 0.2362, 0.1364, 0.2362, 0.04545, 0.2362, 0.09091, 0.3149, 0.1364, 0.2362, 0.09091, 0.1575, 0.04545, 0.2362, 0.09091, 0.1575, 0.0, 0.1575, 0.04545, 0.2362, 0.8636, 0.2362, 0.7727, 0.2362, 0.8182, 0.3149, 0.8636, 0.2362, 0.8182, 0.1575, 0.7727, 0.2362, 0.8182, 0.1575, 0.7273, 0.1575, 0.7727, 0.2362, 0.6818, 0.2362, 0.5909, 0.2362, 0.6364, 0.3149, 0.6818, 0.2362, 0.6364, 0.1575, 0.5909, 0.2362, 0.6364, 0.1575, 0.5455, 0.1575, 0.5909, 0.2362, 0.5, 0.07873, 0.4545, 0.1575, 0.5455, 0.1575, 0.5, 0.07873, 0.4091, 0.07873, 0.4545, 0.1575, 0.4091, 0.07873, 0.3636, 0.1575, 0.4545, 0.1575, 0.3182, 0.07873, 0.2727, 0.1575, 0.3636, 0.1575, 0.3182, 0.07873, 0.2273, 0.07873, 0.2727, 0.1575, 0.2273, 0.07873, 0.1818, 0.1575, 0.2727, 0.1575, 0.1364, 0.07873, 0.09091, 0.1575, 0.1818, 0.1575, 0.1364, 0.07873, 0.04545, 0.07873, 0.09091, 0.1575, 0.04545, 0.07873, 0.0, 0.1575, 0.09091, 0.1575, 0.6364, 0.1575, 0.5909, 0.07873, 0.5455, 0.1575, 0.6364, 0.1575, 0.6818, 0.07873, 0.5909, 0.07873, 0.6818, 0.07873, 0.6364, 0.0, 0.5909, 0.07873, 0.8636, 0.07873, 0.8182, 0.1575, 0.9091, 0.1575, 0.8636, 0.07873, 0.7727, 0.07873, 0.8182, 0.1575, 0.7727, 0.07873, 0.7273, 0.1575, 0.8182, 0.1575])
me_icosphere_003.materials.append(mat_treeleaves)
me_icosphere_003.use_remesh_preserve_volume = False
me_icosphere_003.use_remesh_preserve_attributes = False
me_icosphere_003.use_mirror_vertex_groups = False
me_icosphere_003.update()
me_icosphere_004 = bpy.data.meshes.new('Icosphere.004')
me_icosphere_004.from_pydata([(-0.005609, 0.02641, -1.008), (0.7236, -0.5257, -0.4472), (-0.2764, -0.8506, -0.4472), (-0.9014, 0.02884, -0.4535), (-0.3646, 1.622, -0.5281), (0.7224, 0.567, -0.4495), (0.2764, -0.8506, 0.4472), (-0.7236, -0.5257, 0.4472), (-0.7768, 0.6729, 0.5263), (0.3329, 1.049, 0.5591), (0.9447, 0.03779, 0.5081), (0.04062, 0.03642, 1.055), (-0.1625, -0.5, -0.8507), (0.4253, -0.309, -0.8507), (0.2629, -0.809, -0.5257), (0.8506, 1.824e-06, -0.5257), (0.4201, 0.3456, -0.8583), (-0.5388, 0.05873, -0.866), (-0.6882, -0.4999, -0.5258), (-0.2092, 0.8694, -0.9249), (-0.7535, 0.8591, -0.5736), (0.2298, 1.321, -0.5893), (0.9528, -0.3078, 0.002082), (0.9674, 0.3239, 0.02024), (0.0, -1.0, 0.0), (0.5878, -0.809, 0.0), (-0.9511, -0.3088, 0.0001056), (-0.5878, -0.809, 0.0), (-0.7015, 1.429, 0.02555), (-0.9784, 0.3939, 0.02318), (0.6044, 0.9795, 0.02143), (-0.06207, 1.637, -0.03121), (0.6976, -0.4933, 0.5367), (-0.2629, -0.809, 0.5257), (-0.8597, 0.01964, 0.5422), (-0.3042, 1.057, 0.6315), (0.796, 0.5977, 0.6667), (0.1694, -0.495, 0.8588), (0.6051, 0.06277, 0.9496), (-0.4254, -0.3076, 0.8521), (-0.437, 0.3749, 0.9134), (0.26, 0.6119, 1.006)], [], [(0, 13, 12), (1, 13, 15), (0, 12, 17), (0, 17, 19), (0, 19, 16), (1, 15, 22), (2, 14, 24), (3, 18, 26), (4, 20, 28), (5, 21, 30), (1, 22, 25), (2, 24, 27), (3, 26, 29), (4, 28, 31), (5, 30, 23), (6, 32, 37), (7, 33, 39), (8, 34, 40), (9, 35, 41), (10, 36, 38), (38, 41, 11), (38, 36, 41), (36, 9, 41), (41, 40, 11), (41, 35, 40), (35, 8, 40), (40, 39, 11), (40, 34, 39), (34, 7, 39), (39, 37, 11), (39, 33, 37), (33, 6, 37), (37, 38, 11), (37, 32, 38), (32, 10, 38), (23, 36, 10), (23, 30, 36), (30, 9, 36), (31, 35, 9), (31, 28, 35), (28, 8, 35), (29, 34, 8), (29, 26, 34), (26, 7, 34), (27, 33, 7), (27, 24, 33), (24, 6, 33), (25, 32, 6), (25, 22, 32), (22, 10, 32), (30, 31, 9), (30, 21, 31), (21, 4, 31), (28, 29, 8), (28, 20, 29), (20, 3, 29), (26, 27, 7), (26, 18, 27), (18, 2, 27), (24, 25, 6), (24, 14, 25), (14, 1, 25), (22, 23, 10), (22, 15, 23), (15, 5, 23), (16, 21, 5), (16, 19, 21), (19, 4, 21), (19, 20, 4), (19, 17, 20), (17, 3, 20), (17, 18, 3), (17, 12, 18), (12, 2, 18), (15, 16, 5), (15, 13, 16), (13, 0, 16), (12, 14, 2), (12, 13, 14), (13, 1, 14)])
_uv = me_icosphere_004.uv_layers.new(name='UVMap')
_uv.uv.foreach_set('vector', [0.8182, 0.0, 0.7727, 0.07873, 0.8636, 0.07873, 0.7273, 0.1575, 0.6818, 0.07873, 0.6364, 0.1575, 0.09091, 0.0, 0.04545, 0.07873, 0.1364, 0.07873, 0.2727, 0.0, 0.2273, 0.07873, 0.3182, 0.07873, 0.4545, 0.0, 0.4091, 0.07873, 0.5, 0.07873, 0.7273, 0.1575, 0.6364, 0.1575, 0.6818, 0.2362, 0.9091, 0.1575, 0.8182, 0.1575, 0.8636, 0.2362, 0.1818, 0.1575, 0.09091, 0.1575, 0.1364, 0.2362, 0.3636, 0.1575, 0.2727, 0.1575, 0.3182, 0.2362, 0.5455, 0.1575, 0.4545, 0.1575, 0.5, 0.2362, 0.7273, 0.1575, 0.6818, 0.2362, 0.7727, 0.2362, 0.9091, 0.1575, 0.8636, 0.2362, 0.9545, 0.2362, 0.1818, 0.1575, 0.1364, 0.2362, 0.2273, 0.2362, 0.3636, 0.1575, 0.3182, 0.2362, 0.4091, 0.2362, 0.5455, 0.1575, 0.5, 0.2362, 0.5909, 0.2362, 0.8182, 0.3149, 0.7273, 0.3149, 0.7727, 0.3937, 1.0, 0.3149, 0.9091, 0.3149, 0.9545, 0.3937, 0.2727, 0.3149, 0.1818, 0.3149, 0.2273, 0.3937, 0.4545, 0.3149, 0.3636, 0.3149, 0.4091, 0.3937, 0.6364, 0.3149, 0.5455, 0.3149, 0.5909, 0.3937, 0.5909, 0.3937, 0.5, 0.3937, 0.5455, 0.4724, 0.5909, 0.3937, 0.5455, 0.3149, 0.5, 0.3937, 0.5455, 0.3149, 0.4545, 0.3149, 0.5, 0.3937, 0.4091, 0.3937, 0.3182, 0.3937, 0.3636, 0.4724, 0.4091, 0.3937, 0.3636, 0.3149, 0.3182, 0.3937, 0.3636, 0.3149, 0.2727, 0.3149, 0.3182, 0.3937, 0.2273, 0.3937, 0.1364, 0.3937, 0.1818, 0.4724, 0.2273, 0.3937, 0.1818, 0.3149, 0.1364, 0.3937, 0.1818, 0.3149, 0.09091, 0.3149, 0.1364, 0.3937, 0.9545, 0.3937, 0.8636, 0.3937, 0.9091, 0.4724, 0.9545, 0.3937, 0.9091, 0.3149, 0.8636, 0.3937, 0.9091, 0.3149, 0.8182, 0.3149, 0.8636, 0.3937, 0.7727, 0.3937, 0.6818, 0.3937, 0.7273, 0.4724, 0.7727, 0.3937, 0.7273, 0.3149, 0.6818, 0.3937, 0.7273, 0.3149, 0.6364, 0.3149, 0.6818, 0.3937, 0.5909, 0.2362, 0.5455, 0.3149, 0.6364, 0.3149, 0.5909, 0.2362, 0.5, 0.2362, 0.5455, 0.3149, 0.5, 0.2362, 0.4545, 0.3149, 0.5455, 0.3149, 0.4091, 0.2362, 0.3636, 0.3149, 0.4545, 0.3149, 0.4091, 0.2362, 0.3182, 0.2362, 0.3636, 0.3149, 0.3182, 0.2362, 0.2727, 0.3149, 0.3636, 0.3149, 0.2273, 0.2362, 0.1818, 0.3149, 0.2727, 0.3149, 0.2273, 0.2362, 0.1364, 0.2362, 0.1818, 0.3149, 0.1364, 0.2362, 0.09091, 0.3149, 0.1818, 0.3149, 0.9545, 0.2362, 0.9091, 0.3149, 1.0, 0.3149, 0.9545, 0.2362, 0.8636, 0.2362, 0.9091, 0.3149, 0.8636, 0.2362, 0.8182, 0.3149, 0.9091, 0.3149, 0.7727, 0.2362, 0.7273, 0.3149, 0.8182, 0.3149, 0.7727, 0.2362, 0.6818, 0.2362, 0.7273, 0.3149, 0.6818, 0.2362, 0.6364, 0.3149, 0.7273, 0.3149, 0.5, 0.2362, 0.4091, 0.2362, 0.4545, 0.3149, 0.5, 0.2362, 0.4545, 0.1575, 0.4091, 0.2362, 0.4545, 0.1575, 0.3636, 0.1575, 0.4091, 0.2362, 0.3182, 0.2362, 0.2273, 0.2362, 0.2727, 0.3149, 0.3182, 0.2362, 0.2727, 0.1575, 0.2273, 0.2362, 0.2727, 0.1575, 0.1818, 0.1575, 0.2273, 0.2362, 0.1364, 0.2362, 0.04545, 0.2362, 0.09091, 0.3149, 0.1364, 0.2362, 0.09091, 0.1575, 0.04545, 0.2362, 0.09091, 0.1575, 0.0, 0.1575, 0.04545, 0.2362, 0.8636, 0.2362, 0.7727, 0.2362, 0.8182, 0.3149, 0.8636, 0.2362, 0.8182, 0.1575, 0.7727, 0.2362, 0.8182, 0.1575, 0.7273, 0.1575, 0.7727, 0.2362, 0.6818, 0.2362, 0.5909, 0.2362, 0.6364, 0.3149, 0.6818, 0.2362, 0.6364, 0.1575, 0.5909, 0.2362, 0.6364, 0.1575, 0.5455, 0.1575, 0.5909, 0.2362, 0.5, 0.07873, 0.4545, 0.1575, 0.5455, 0.1575, 0.5, 0.07873, 0.4091, 0.07873, 0.4545, 0.1575, 0.4091, 0.07873, 0.3636, 0.1575, 0.4545, 0.1575, 0.3182, 0.07873, 0.2727, 0.1575, 0.3636, 0.1575, 0.3182, 0.07873, 0.2273, 0.07873, 0.2727, 0.1575, 0.2273, 0.07873, 0.1818, 0.1575, 0.2727, 0.1575, 0.1364, 0.07873, 0.09091, 0.1575, 0.1818, 0.1575, 0.1364, 0.07873, 0.04545, 0.07873, 0.09091, 0.1575, 0.04545, 0.07873, 0.0, 0.1575, 0.09091, 0.1575, 0.6364, 0.1575, 0.5909, 0.07873, 0.5455, 0.1575, 0.6364, 0.1575, 0.6818, 0.07873, 0.5909, 0.07873, 0.6818, 0.07873, 0.6364, 0.0, 0.5909, 0.07873, 0.8636, 0.07873, 0.8182, 0.1575, 0.9091, 0.1575, 0.8636, 0.07873, 0.7727, 0.07873, 0.8182, 0.1575, 0.7727, 0.07873, 0.7273, 0.1575, 0.8182, 0.1575])
me_icosphere_004.materials.append(mat_treeleaves)
me_icosphere_004.use_remesh_preserve_volume = False
me_icosphere_004.use_remesh_preserve_attributes = False
me_icosphere_004.use_mirror_vertex_groups = False
me_icosphere_004.update()
me_plane = bpy.data.meshes.new('Plane')
me_plane.from_pydata([(-1.0, -1.0, 0.0), (1.0, -1.0, 0.0), (-1.0, 1.0, 0.0), (1.0, 1.0, 0.0), (-1.0, -1.0, 1.562), (1.0, -1.0, 1.562)], [], [(0, 1, 3, 2), (1, 0, 4, 5)])
_uv = me_plane.uv_layers.new(name='UVMap')
_uv.uv.foreach_set('vector', [0.0, 0.0, 1.0, 0.0, 1.0, 1.0, 0.0, 1.0, 1.0, 0.0, 0.0, 0.0, 0.0, 0.0, 1.0, 0.0])
me_plane.materials.append(mat_material_002)
me_plane.use_remesh_preserve_volume = False
me_plane.use_remesh_preserve_attributes = False
me_plane.use_mirror_vertex_groups = False
me_plane.update()

# ---- objects
ob_camera = bpy.data.objects.new('Camera', cam_camera)
ob_cube = bpy.data.objects.new('Cube', me_cube_003)
ob_sun = bpy.data.objects.new('Sun', light_sun)
ob_icosphere = bpy.data.objects.new('Icosphere', me_icosphere)
ob_icosphere_001 = bpy.data.objects.new('Icosphere.001', me_icosphere_001)
ob_icosphere_002 = bpy.data.objects.new('Icosphere.002', me_icosphere_002)
ob_icosphere_003 = bpy.data.objects.new('Icosphere.003', me_icosphere_003)
ob_icosphere_004 = bpy.data.objects.new('Icosphere.004', me_icosphere_004)
ob_plane = bpy.data.objects.new('Plane', me_plane)

# ---- transforms, parenting, visibility, modifiers, constraints
ob_camera.location = (-5.433, 17.12, 15.2)
ob_camera.rotation_euler = (1.025, -6.469e-06, 3.412)
ob_camera.lock_rotations_4d = False
ob_camera.empty_display_type = 'ARROWS'
ob_camera.color = (0.0, 0.0, 0.0, 0.0)
ob_camera.display_type = 'WIRE'
ob_camera.lineart.crease_threshold = 0.0
ob_cube.location = (0.0, 0.0, 0.0)
ob_cube.lineart.crease_threshold = 0.0
_m = ob_cube.modifiers.new('Skin', 'SKIN')
_m.use_x_symmetry = False
_m = ob_cube.modifiers.new('Decimate', 'DECIMATE')
_m.ratio = 0.1
ob_sun.location = (0.0, 5.05, 9.773)
ob_sun.rotation_euler = (-0.8408, -0.4841, -0.9179)
ob_sun.lineart.crease_threshold = 0.0
ob_icosphere.location = (2.414, -1.171, 4.63)
ob_icosphere.lineart.crease_threshold = 0.0
ob_icosphere_001.location = (1.206, -0.811, 6.539)
ob_icosphere_001.lineart.crease_threshold = 0.0
ob_icosphere_002.location = (-0.5446, 0.1475, 6.361)
ob_icosphere_002.lineart.crease_threshold = 0.0
ob_icosphere_003.location = (-3.184, 1.502, 5.422)
ob_icosphere_003.lineart.crease_threshold = 0.0
ob_icosphere_004.location = (-1.869, -0.04789, 7.009)
ob_icosphere_004.lineart.crease_threshold = 0.0
ob_plane.location = (0.0, 0.0, 0.0)
ob_plane.scale = (39.27, 39.27, 39.27)
ob_plane.lineart.crease_threshold = 0.0

# ---- collection membership
col_collection.objects.link(ob_camera)
col_collection.objects.link(ob_cube)
col_collection.objects.link(ob_sun)
col_collection.objects.link(ob_icosphere)
col_collection.objects.link(ob_icosphere_001)
col_collection.objects.link(ob_icosphere_002)
col_collection.objects.link(ob_icosphere_003)
col_collection.objects.link(ob_icosphere_004)
col_collection.objects.link(ob_plane)

# ---- scene / render settings (as saved in the file)
scene.camera = ob_camera
scene.frame_start = 1; scene.frame_end = 250; scene.frame_set(1)
scene.render.engine = 'BLENDER_EEVEE_NEXT'
scene.cycles.use_denoising = False
scene.cycles.samples = 128
scene.cycles.sampling_pattern = 'TABULATED_SOBOL'
scene.cycles.use_adaptive_sampling = False
scene.cycles.use_light_tree = False
scene.view_settings.view_transform = 'Filmic'
bpy.context.view_layer.update()
